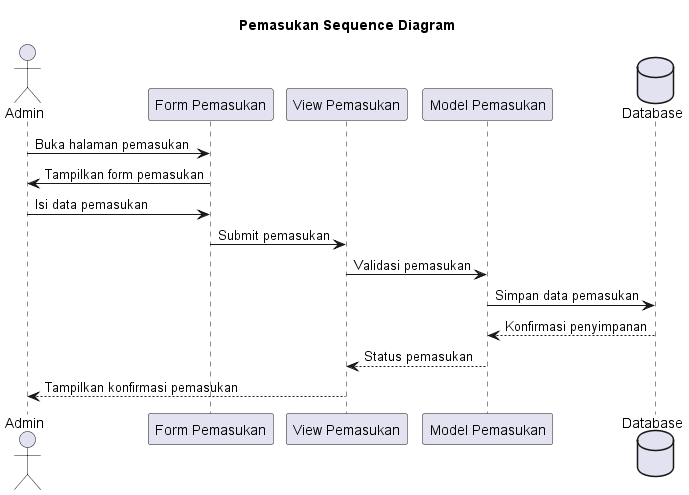

The diagram above was rendered by PlantUML. Its source (embedded in the PNG):
@startuml
title Pemasukan Sequence Diagram

actor Admin
participant "Form Pemasukan" as FPM
participant "View Pemasukan" as VPM
participant "Model Pemasukan" as MPM
database Database

Admin->FPM: Buka halaman pemasukan
FPM->Admin: Tampilkan form pemasukan
Admin->FPM: Isi data pemasukan
FPM->VPM: Submit pemasukan
VPM->MPM: Validasi pemasukan
MPM->Database: Simpan data pemasukan
Database-->MPM: Konfirmasi penyimpanan
MPM-->VPM: Status pemasukan
VPM-->Admin: Tampilkan konfirmasi pemasukan 
@enduml